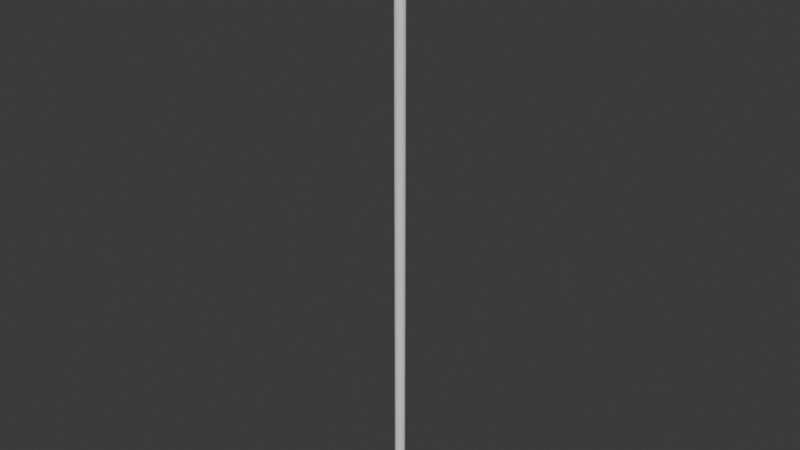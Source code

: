 # Source: vaccum.blend  (saved by Blender 4.1.23; exported with 4.5.12 LTS)
import bpy
from mathutils import Matrix  # noqa: F401  (used for matrix-valued properties, if any)

bpy.ops.wm.read_factory_settings(use_empty=True)
scene = bpy.context.scene
scene.name = 'Scene'

# ---- collections
col_collection = bpy.data.collections.new('Collection'); scene.collection.children.link(col_collection)

# ---- world
world_world = bpy.data.worlds.new('World'); scene.world = world_world
world_world.use_nodes = True; world_world.node_tree.nodes.clear()
_N = world_world.node_tree.nodes; _L = world_world.node_tree.links
n0 = _N.new('ShaderNodeOutputWorld'); n0.name = 'World Output'; n0.location = (300, 300)
n1 = _N.new('ShaderNodeBackground'); n1.name = 'Background'; n1.location = (10, 300)
n1.inputs[0].default_value = (0.05088, 0.05088, 0.05088, 1.0)
_L.new(n1.outputs[0], n0.inputs[0])
n0.is_active_output = True
world_world.color = (0.05088, 0.05088, 0.05088)
world_world.use_sun_shadow = False
world_world.sun_shadow_jitter_overblur = 0.0

# ---- meshes
me_circle = bpy.data.meshes.new('Circle')
me_circle.from_pydata([(0.0, 1.0, 0.0), (-0.1951, 0.9808, 0.0), (-0.3827, 0.9239, 0.0), (-0.5556, 0.8315, 0.0), (-0.7071, 0.7071, 0.0), (-0.8315, 0.5556, 0.0), (-0.9239, 0.3827, 0.0), (-0.9808, 0.1951, 0.0), (-1.0, 0.0, 0.0), (-0.9808, -0.1951, 0.0), (-0.9239, -0.3827, 0.0), (-0.8315, -0.5556, 0.0), (-0.7071, -0.7071, 0.0), (-0.5556, -0.8315, 0.0), (-0.3827, -0.9239, 0.0), (-0.1951, -0.9808, 0.0), (0.0, -1.0, 0.0), (0.1951, -0.9808, 0.0), (0.3827, -0.9239, 0.0), (0.5556, -0.8315, 0.0), (0.7071, -0.7071, 0.0), (0.8315, -0.5556, 0.0), (0.9239, -0.3827, 0.0), (0.9808, -0.1951, 0.0), (1.0, 0.0, 0.0), (0.9808, 0.1951, 0.0), (0.9239, 0.3827, 0.0), (0.8315, 0.5556, 0.0), (0.7071, 0.7071, 0.0), (0.5556, 0.8315, 0.0), (0.3827, 0.9239, 0.0), (0.1951, 0.9808, 0.0), (0.0, 1.0, 1.526), (-0.1951, 0.9808, 1.526), (-0.3827, 0.9239, 1.526), (-0.5556, 0.8315, 1.526), (-0.7071, 0.7071, 1.526), (-0.8315, 0.5556, 1.526), (-0.9239, 0.3827, 1.526), (-0.9808, 0.1951, 1.526), (-1.0, 0.0, 1.526), (-0.9808, -0.1951, 1.526), (-0.9239, -0.3827, 1.526), (-0.8315, -0.5556, 1.526), (-0.7071, -0.7071, 1.526), (-0.5556, -0.8315, 1.526), (-0.3827, -0.9239, 1.526), (-0.1951, -0.9808, 1.526), (0.0, -1.0, 1.526), (0.1951, -0.9808, 1.526), (0.3827, -0.9239, 1.526), (0.5556, -0.8315, 1.526), (0.7071, -0.7071, 1.526), (0.8315, -0.5556, 1.526), (0.9239, -0.3827, 1.526), (0.9808, -0.1951, 1.526), (1.0, 0.0, 1.526), (0.9808, 0.1951, 1.526), (0.9239, 0.3827, 1.526), (0.8315, 0.5556, 1.526), (0.7071, 0.7071, 1.526), (0.5556, 0.8315, 1.526), (0.3827, 0.9239, 1.526), (0.1951, 0.9808, 1.526), (2.618e-08, 3.162, -2.016), (-0.6169, 3.101, -2.016), (-1.21, 2.921, -2.016), (-1.757, 2.629, -2.016), (-2.236, 2.236, -2.016), (-2.629, 1.757, -2.016), (-2.921, 1.21, -2.016), (-3.101, 0.6169, -2.016), (-3.162, -3.222e-08, -2.016), (-3.101, -0.6169, -2.016), (-2.921, -1.21, -2.016), (-2.629, -1.757, -2.016), (-2.236, -2.236, -2.016), (-1.757, -2.629, -2.016), (-1.21, -2.921, -2.016), (-0.6169, -3.101, -2.016), (2.618e-08, -3.162, -2.016), (0.6169, -3.101, -2.016), (1.21, -2.921, -2.016), (1.757, -2.629, -2.016), (2.236, -2.236, -2.016), (2.629, -1.757, -2.016), (2.921, -1.21, -2.016), (3.101, -0.6169, -2.016), (3.162, -3.222e-08, -2.016), (3.101, 0.6169, -2.016), (2.921, 1.21, -2.016), (2.629, 1.757, -2.016), (2.236, 2.236, -2.016), (1.757, 2.629, -2.016), (1.21, 2.921, -2.016), (0.6169, 3.101, -2.016), (1.483e-08, 1.426, 1.526), (-0.2783, 1.399, 1.526), (-0.5459, 1.318, 1.526), (-0.7925, 1.186, 1.526), (-1.009, 1.009, 1.526), (-1.186, 0.7925, 1.526), (-1.318, 0.5459, 1.526), (-1.399, 0.2783, 1.526), (-1.426, -1.312e-08, 1.526), (-1.399, -0.2783, 1.526), (-1.318, -0.5459, 1.526), (-1.186, -0.7925, 1.526), (-1.009, -1.009, 1.526), (-0.7925, -1.186, 1.526), (-0.5459, -1.318, 1.526), (-0.2783, -1.399, 1.526), (1.483e-08, -1.426, 1.526), (0.2783, -1.399, 1.526), (0.5459, -1.318, 1.526), (0.7925, -1.186, 1.526), (1.009, -1.009, 1.526), (1.186, -0.7925, 1.526), (1.318, -0.5459, 1.526), (1.399, -0.2783, 1.526), (1.426, -1.312e-08, 1.526), (1.399, 0.2783, 1.526), (1.318, 0.5459, 1.526), (1.186, 0.7925, 1.526), (1.009, 1.009, 1.526), (0.7925, 1.186, 1.526), (0.5459, 1.318, 1.526), (0.2783, 1.399, 1.526), (1.483e-08, 1.426, 3.791), (-0.2783, 1.399, 3.791), (-0.5459, 1.318, 3.791), (-0.7925, 1.186, 3.791), (-1.009, 1.009, 3.791), (-1.186, 0.7925, 3.791), (-1.318, 0.5459, 3.791), (-1.399, 0.2783, 3.791), (-1.426, -1.312e-08, 3.791), (-1.399, -0.2783, 3.791), (-1.318, -0.5459, 3.791), (-1.186, -0.7925, 3.791), (-1.009, -1.009, 3.791), (-0.7925, -1.186, 3.791), (-0.5459, -1.318, 3.791), (-0.2783, -1.399, 3.791), (1.483e-08, -1.426, 3.791), (0.2783, -1.399, 3.791), (0.5459, -1.318, 3.791), (0.7925, -1.186, 3.791), (1.009, -1.009, 3.791), (1.186, -0.7925, 3.791), (1.318, -0.5459, 3.791), (1.399, -0.2783, 3.791), (1.426, -1.312e-08, 3.791), (1.399, 0.2783, 3.791), (1.318, 0.5459, 3.791), (1.186, 0.7925, 3.791), (1.009, 1.009, 3.791), (0.7925, 1.186, 3.791), (0.5459, 1.318, 3.791), (0.2783, 1.399, 3.791), (0.0, 1.0, 7.381), (-0.1951, 0.9808, 7.381), (-0.3827, 0.9239, 7.381), (-0.5556, 0.8315, 7.381), (-0.7071, 0.7071, 7.381), (-0.8315, 0.5556, 7.381), (-0.9239, 0.3827, 7.381), (-0.9808, 0.1951, 7.381), (-1.0, 0.0, 7.381), (-0.9808, -0.1951, 7.381), (-0.9239, -0.3827, 7.381), (-0.8315, -0.5556, 7.381), (-0.7071, -0.7071, 7.381), (-0.5556, -0.8315, 7.381), (-0.3827, -0.9239, 7.381), (-0.1951, -0.9808, 7.381), (0.0, -1.0, 7.381), (0.1951, -0.9808, 7.381), (0.3827, -0.9239, 7.381), (0.5556, -0.8315, 7.381), (0.7071, -0.7071, 7.381), (0.8315, -0.5556, 7.381), (0.9239, -0.3827, 7.381), (0.9808, -0.1951, 7.381), (1.0, 0.0, 7.381), (0.9808, 0.1951, 7.381), (0.9239, 0.3827, 7.381), (0.8315, 0.5556, 7.381), (0.7071, 0.7071, 7.381), (0.5556, 0.8315, 7.381), (0.3827, 0.9239, 7.381), (0.1951, 0.9808, 7.381), (0.7071, 0.7071, 3.791), (0.8315, 0.5556, 3.791), (-0.1951, -0.9808, 3.791), (-0.3827, -0.9239, 3.791), (-0.3827, 0.9239, 3.791), (-0.1951, 0.9808, 3.791), (0.5556, 0.8315, 3.791), (0.0, -1.0, 3.791), (-0.5556, 0.8315, 3.791), (0.3827, 0.9239, 3.791), (0.1951, -0.9808, 3.791), (-0.7071, 0.7071, 3.791), (0.1951, 0.9808, 3.791), (0.3827, -0.9239, 3.791), (-0.8315, 0.5556, 3.791), (0.0, 1.0, 3.791), (0.5556, -0.8315, 3.791), (-0.9239, 0.3827, 3.791), (0.7071, -0.7071, 3.791), (-0.9808, 0.1951, 3.791), (0.8315, -0.5556, 3.791), (-1.0, 0.0, 3.791), (0.9239, -0.3827, 3.791), (-0.9808, -0.1951, 3.791), (0.9808, -0.1951, 3.791), (-0.9239, -0.3827, 3.791), (1.0, 0.0, 3.791), (-0.8315, -0.5556, 3.791), (0.9808, 0.1951, 3.791), (-0.7071, -0.7071, 3.791), (0.9239, 0.3827, 3.791), (-0.5556, -0.8315, 3.791), (0.0, 1.0, 118.7), (-0.1951, 0.9808, 118.7), (-0.3827, 0.9239, 118.7), (-0.5556, 0.8315, 118.7), (-0.7071, 0.7071, 118.7), (-0.8315, 0.5556, 118.7), (-0.9239, 0.3827, 118.7), (-0.9808, 0.1951, 118.7), (-1.0, 0.0, 118.7), (-0.9808, -0.1951, 118.7), (-0.9239, -0.3827, 118.7), (-0.8315, -0.5556, 118.7), (-0.7071, -0.7071, 118.7), (-0.5556, -0.8315, 118.7), (-0.3827, -0.9239, 118.7), (-0.1951, -0.9808, 118.7), (0.0, -1.0, 118.7), (0.1951, -0.9808, 118.7), (0.3827, -0.9239, 118.7), (0.5556, -0.8315, 118.7), (0.7071, -0.7071, 118.7), (0.8315, -0.5556, 118.7), (0.9239, -0.3827, 118.7), (0.9808, -0.1951, 118.7), (1.0, 0.0, 118.7), (0.9808, 0.1951, 118.7), (0.9239, 0.3827, 118.7), (0.8315, 0.5556, 118.7), (0.7071, 0.7071, 118.7), (0.5556, 0.8315, 118.7), (0.3827, 0.9239, 118.7), (0.1951, 0.9808, 118.7), (2.618e-08, 3.162, -2.258), (-0.6169, 3.101, -2.258), (-1.21, 2.921, -2.258), (-1.757, 2.629, -2.258), (-2.236, 2.236, -2.258), (-2.629, 1.757, -2.258), (-2.921, 1.21, -2.258), (-3.101, 0.6169, -2.258), (-3.162, -3.222e-08, -2.258), (-3.101, -0.6169, -2.258), (-2.921, -1.21, -2.258), (-2.629, -1.757, -2.258), (-2.236, -2.236, -2.258), (-1.757, -2.629, -2.258), (-1.21, -2.921, -2.258), (-0.6169, -3.101, -2.258), (2.618e-08, -3.162, -2.258), (0.6169, -3.101, -2.258), (1.21, -2.921, -2.258), (1.757, -2.629, -2.258), (2.236, -2.236, -2.258), (2.629, -1.757, -2.258), (2.921, -1.21, -2.258), (3.101, -0.6169, -2.258), (3.162, -3.222e-08, -2.258), (3.101, 0.6169, -2.258), (2.921, 1.21, -2.258), (2.629, 1.757, -2.258), (2.236, 2.236, -2.258), (1.757, 2.629, -2.258), (1.21, 2.921, -2.258), (0.6169, 3.101, -2.258), (-2.437e-08, 0.8908, 1.135e-07), (-0.1738, 0.8737, 1.135e-07), (-0.3409, 0.823, 1.135e-07), (-0.4949, 0.7406, 1.135e-07), (-0.6299, 0.6299, 1.135e-07), (-0.7406, 0.4949, 1.135e-07), (-0.823, 0.3409, 1.135e-07), (-0.8737, 0.1738, 1.135e-07), (-0.8908, -3.862e-08, 1.135e-07), (-0.8737, -0.1738, 1.135e-07), (-0.823, -0.3409, 1.135e-07), (-0.7406, -0.4949, 1.135e-07), (-0.6299, -0.6299, 1.135e-07), (-0.4949, -0.7406, 1.135e-07), (-0.3409, -0.823, 1.135e-07), (-0.1738, -0.8737, 1.135e-07), (-2.437e-08, -0.8908, 1.135e-07), (0.1738, -0.8737, 1.135e-07), (0.3409, -0.823, 1.135e-07), (0.4949, -0.7406, 1.135e-07), (0.6299, -0.6299, 1.135e-07), (0.7406, -0.4949, 1.135e-07), (0.823, -0.3409, 1.135e-07), (0.8737, -0.1738, 1.135e-07), (0.8908, -3.862e-08, 1.135e-07), (0.8737, 0.1738, 1.135e-07), (0.823, 0.3409, 1.135e-07), (0.7406, 0.4949, 1.135e-07), (0.6299, 0.6299, 1.135e-07), (0.4949, 0.7406, 1.135e-07), (0.3409, 0.823, 1.135e-07), (0.1738, 0.8737, 1.135e-07), (0.0418, 0.9917, 118.7), (-0.132, 0.9746, 118.7), (-0.2991, 0.9239, 118.7), (-0.4531, 0.8416, 118.7), (-0.5881, 0.7308, 118.7), (-0.6988, 0.5958, 118.7), (-0.7812, 0.4418, 118.7), (-0.8319, 0.2747, 118.7), (-0.849, 0.1009, 118.7), (-0.8319, -0.07286, 118.7), (-0.7812, -0.24, 118.7), (-0.6988, -0.394, 118.7), (-0.5881, -0.529, 118.7), (-0.4531, -0.6397, 118.7), (-0.2991, -0.722, 118.7), (-0.132, -0.7727, 118.7), (0.0418, -0.7899, 118.7), (0.2156, -0.7727, 118.7), (0.3827, -0.722, 118.7), (0.5367, -0.6397, 118.7), (0.6717, -0.529, 118.7), (0.7824, -0.394, 118.7), (0.8648, -0.24, 118.7), (0.9155, -0.07286, 118.7), (0.9326, 0.1009, 118.7), (0.9155, 0.2747, 118.7), (0.8648, 0.4418, 118.7), (0.7824, 0.5958, 118.7), (0.6717, 0.7308, 118.7), (0.5367, 0.8416, 118.7), (0.3827, 0.9239, 118.7), (0.2156, 0.9746, 118.7), (8.35e-09, 1.012, 3.791), (-0.1974, 0.9923, 3.791), (-0.3872, 0.9347, 3.791), (-0.5621, 0.8412, 3.791), (-0.7154, 0.7154, 3.791), (-0.8412, 0.5621, 3.791), (-0.9347, 0.3872, 3.791), (-0.9923, 0.1974, 3.791), (-1.012, -1.147e-08, 3.791), (-0.9923, -0.1974, 3.791), (-0.9347, -0.3872, 3.791), (-0.8412, -0.5621, 3.791), (-0.7154, -0.7154, 3.791), (-0.5621, -0.8412, 3.791), (-0.3872, -0.9347, 3.791), (-0.1974, -0.9923, 3.791), (8.35e-09, -1.012, 3.791), (0.1974, -0.9923, 3.791), (0.3872, -0.9347, 3.791), (0.5621, -0.8412, 3.791), (0.7154, -0.7154, 3.791), (0.8412, -0.5621, 3.791), (0.9347, -0.3872, 3.791), (0.9923, -0.1974, 3.791), (1.012, -1.147e-08, 3.791), (0.9923, 0.1974, 3.791), (0.9347, 0.3872, 3.791), (0.8412, 0.5621, 3.791), (0.7154, 0.7154, 3.791), (0.5621, 0.8412, 3.791), (0.3872, 0.9347, 3.791), (0.1974, 0.9923, 3.791)], [], [(23, 55, 54, 22), (10, 42, 41, 9), (24, 56, 55, 23), (11, 43, 42, 10), (25, 57, 56, 24), (12, 44, 43, 11), (26, 58, 57, 25), (13, 45, 44, 12), (27, 59, 58, 26), (14, 46, 45, 13), (1, 33, 32, 0), (28, 60, 59, 27), (15, 47, 46, 14), (2, 34, 33, 1), (29, 61, 60, 28), (16, 48, 47, 15), (3, 35, 34, 2), (30, 62, 61, 29), (17, 49, 48, 16), (4, 36, 35, 3), (31, 63, 62, 30), (18, 50, 49, 17), (5, 37, 36, 4), (0, 32, 63, 31), (19, 51, 50, 18), (6, 38, 37, 5), (20, 52, 51, 19), (7, 39, 38, 6), (21, 53, 52, 20), (8, 40, 39, 7), (22, 54, 53, 21), (9, 41, 40, 8), (22, 86, 87, 23), (9, 73, 74, 10), (23, 87, 88, 24), (10, 74, 75, 11), (24, 88, 89, 25), (11, 75, 76, 12), (25, 89, 90, 26), (12, 76, 77, 13), (26, 90, 91, 27), (13, 77, 78, 14), (0, 64, 65, 1), (27, 91, 92, 28), (14, 78, 79, 15), (1, 65, 66, 2), (28, 92, 93, 29), (15, 79, 80, 16), (2, 66, 67, 3), (29, 93, 94, 30), (16, 80, 81, 17), (3, 67, 68, 4), (30, 94, 95, 31), (17, 81, 82, 18), (4, 68, 69, 5), (31, 95, 64, 0), (18, 82, 83, 19), (5, 69, 70, 6), (19, 83, 84, 20), (6, 70, 71, 7), (20, 84, 85, 21), (7, 71, 72, 8), (21, 85, 86, 22), (8, 72, 73, 9), (36, 100, 99, 35), (63, 127, 126, 62), (50, 114, 113, 49), (37, 101, 100, 36), (32, 96, 127, 63), (51, 115, 114, 50), (38, 102, 101, 37), (52, 116, 115, 51), (39, 103, 102, 38), (53, 117, 116, 52), (40, 104, 103, 39), (54, 118, 117, 53), (41, 105, 104, 40), (55, 119, 118, 54), (42, 106, 105, 41), (56, 120, 119, 55), (43, 107, 106, 42), (57, 121, 120, 56), (44, 108, 107, 43), (58, 122, 121, 57), (45, 109, 108, 44), (59, 123, 122, 58), (46, 110, 109, 45), (33, 97, 96, 32), (60, 124, 123, 59), (47, 111, 110, 46), (34, 98, 97, 33), (61, 125, 124, 60), (48, 112, 111, 47), (35, 99, 98, 34), (62, 126, 125, 61), (49, 113, 112, 48), (106, 138, 137, 105), (120, 152, 151, 119), (107, 139, 138, 106), (121, 153, 152, 120), (108, 140, 139, 107), (122, 154, 153, 121), (109, 141, 140, 108), (123, 155, 154, 122), (110, 142, 141, 109), (97, 129, 128, 96), (124, 156, 155, 123), (111, 143, 142, 110), (98, 130, 129, 97), (125, 157, 156, 124), (112, 144, 143, 111), (99, 131, 130, 98), (126, 158, 157, 125), (113, 145, 144, 112), (100, 132, 131, 99), (127, 159, 158, 126), (114, 146, 145, 113), (101, 133, 132, 100), (96, 128, 159, 127), (115, 147, 146, 114), (102, 134, 133, 101), (116, 148, 147, 115), (103, 135, 134, 102), (117, 149, 148, 116), (104, 136, 135, 103), (118, 150, 149, 117), (105, 137, 136, 104), (119, 151, 150, 118), (193, 192, 188, 187), (195, 194, 175, 174), (197, 196, 162, 161), (192, 198, 189, 188), (194, 199, 176, 175), (196, 200, 163, 162), (198, 201, 190, 189), (199, 202, 177, 176), (200, 203, 164, 163), (201, 204, 191, 190), (202, 205, 178, 177), (203, 206, 165, 164), (204, 207, 160, 191), (205, 208, 179, 178), (206, 209, 166, 165), (208, 210, 180, 179), (209, 211, 167, 166), (210, 212, 181, 180), (211, 213, 168, 167), (212, 214, 182, 181), (213, 215, 169, 168), (214, 216, 183, 182), (215, 217, 170, 169), (216, 218, 184, 183), (217, 219, 171, 170), (218, 220, 185, 184), (219, 221, 172, 171), (220, 222, 186, 185), (221, 223, 173, 172), (222, 193, 187, 186), (223, 195, 174, 173), (207, 197, 161, 160), (32, 207, 197, 33), (45, 223, 195, 46), (58, 222, 193, 59), (44, 221, 223, 45), (57, 220, 222, 58), (43, 219, 221, 44), (56, 218, 220, 57), (42, 217, 219, 43), (55, 216, 218, 56), (41, 215, 217, 42), (54, 214, 216, 55), (40, 213, 215, 41), (53, 212, 214, 54), (39, 211, 213, 40), (52, 210, 212, 53), (38, 209, 211, 39), (51, 208, 210, 52), (37, 206, 209, 38), (50, 205, 208, 51), (63, 204, 207, 32), (36, 203, 206, 37), (49, 202, 205, 50), (62, 201, 204, 63), (35, 200, 203, 36), (48, 199, 202, 49), (61, 198, 201, 62), (34, 196, 200, 35), (47, 194, 199, 48), (60, 192, 198, 61), (33, 197, 196, 34), (46, 195, 194, 47), (59, 193, 192, 60), (182, 183, 247, 246), (169, 170, 234, 233), (183, 184, 248, 247), (170, 171, 235, 234), (184, 185, 249, 248), (171, 172, 236, 235), (185, 186, 250, 249), (172, 173, 237, 236), (186, 187, 251, 250), (173, 174, 238, 237), (160, 161, 225, 224), (187, 188, 252, 251), (174, 175, 239, 238), (161, 162, 226, 225), (188, 189, 253, 252), (175, 176, 240, 239), (162, 163, 227, 226), (189, 190, 254, 253), (176, 177, 241, 240), (163, 164, 228, 227), (190, 191, 255, 254), (177, 178, 242, 241), (164, 165, 229, 228), (191, 160, 224, 255), (178, 179, 243, 242), (165, 166, 230, 229), (179, 180, 244, 243), (166, 167, 231, 230), (180, 181, 245, 244), (167, 168, 232, 231), (181, 182, 246, 245), (168, 169, 233, 232), (91, 90, 282, 283), (78, 77, 269, 270), (65, 64, 256, 257), (92, 91, 283, 284), (79, 78, 270, 271), (66, 65, 257, 258), (93, 92, 284, 285), (80, 79, 271, 272), (67, 66, 258, 259), (94, 93, 285, 286), (81, 80, 272, 273), (68, 67, 259, 260), (95, 94, 286, 287), (82, 81, 273, 274), (69, 68, 260, 261), (64, 95, 287, 256), (83, 82, 274, 275), (70, 69, 261, 262), (84, 83, 275, 276), (71, 70, 262, 263), (85, 84, 276, 277), (72, 71, 263, 264), (86, 85, 277, 278), (73, 72, 264, 265), (87, 86, 278, 279), (74, 73, 265, 266), (88, 87, 279, 280), (75, 74, 266, 267), (89, 88, 280, 281), (76, 75, 267, 268), (90, 89, 281, 282), (77, 76, 268, 269), (261, 260, 292, 293), (256, 287, 319, 288), (275, 274, 306, 307), (262, 261, 293, 294), (276, 275, 307, 308), (263, 262, 294, 295), (277, 276, 308, 309), (264, 263, 295, 296), (278, 277, 309, 310), (265, 264, 296, 297), (279, 278, 310, 311), (266, 265, 297, 298), (280, 279, 311, 312), (267, 266, 298, 299), (281, 280, 312, 313), (268, 267, 299, 300), (282, 281, 313, 314), (269, 268, 300, 301), (283, 282, 314, 315), (270, 269, 301, 302), (257, 256, 288, 289), (284, 283, 315, 316), (271, 270, 302, 303), (258, 257, 289, 290), (285, 284, 316, 317), (272, 271, 303, 304), (259, 258, 290, 291), (286, 285, 317, 318), (273, 272, 304, 305), (260, 259, 291, 292), (287, 286, 318, 319), (274, 273, 305, 306), (296, 295, 327, 328), (310, 309, 341, 342), (297, 296, 328, 329), (311, 310, 342, 343), (298, 297, 329, 330), (312, 311, 343, 344), (299, 298, 330, 331), (313, 312, 344, 345), (300, 299, 331, 332), (314, 313, 345, 346), (301, 300, 332, 333), (315, 314, 346, 347), (302, 301, 333, 334), (289, 288, 320, 321), (316, 315, 347, 348), (303, 302, 334, 335), (290, 289, 321, 322), (317, 316, 348, 349), (304, 303, 335, 336), (291, 290, 322, 323), (318, 317, 349, 350), (305, 304, 336, 337), (292, 291, 323, 324), (319, 318, 350, 351), (306, 305, 337, 338), (293, 292, 324, 325), (288, 319, 351, 320), (307, 306, 338, 339), (294, 293, 325, 326), (308, 307, 339, 340), (295, 294, 326, 327), (309, 308, 340, 341), (147, 148, 372, 371), (134, 135, 359, 358), (148, 149, 373, 372), (135, 136, 360, 359), (149, 150, 374, 373), (136, 137, 361, 360), (150, 151, 375, 374), (137, 138, 362, 361), (151, 152, 376, 375), (138, 139, 363, 362), (152, 153, 377, 376), (139, 140, 364, 363), (153, 154, 378, 377), (140, 141, 365, 364), (154, 155, 379, 378), (141, 142, 366, 365), (128, 129, 353, 352), (155, 156, 380, 379), (142, 143, 367, 366), (129, 130, 354, 353), (156, 157, 381, 380), (143, 144, 368, 367), (130, 131, 355, 354), (157, 158, 382, 381), (144, 145, 369, 368), (131, 132, 356, 355), (158, 159, 383, 382), (145, 146, 370, 369), (132, 133, 357, 356), (159, 128, 352, 383), (146, 147, 371, 370), (133, 134, 358, 357)])
_uv = me_circle.uv_layers.new(name='UVMap')
_uv.uv.foreach_set('vector', [0.7185, 0.3139, 0.6284, 0.3139, 0.6284, 0.3122, 0.7185, 0.3122, 0.6284, 0.3453, 0.6284, 0.3324, 0.6381, 0.3324, 0.6381, 0.3453, 0.7185, 0.3155, 0.6284, 0.3155, 0.6284, 0.3139, 0.7185, 0.3139, 0.7033, 0.3324, 0.7033, 0.3196, 0.7115, 0.3196, 0.7115, 0.3324, 0.7185, 0.317, 0.6284, 0.317, 0.6284, 0.3155, 0.7185, 0.3155, 0.6937, 0.3324, 0.6937, 0.3196, 0.7033, 0.3196, 0.7033, 0.3324, 0.7185, 0.3184, 0.6284, 0.3184, 0.6284, 0.317, 0.7185, 0.317, 0.683, 0.3324, 0.683, 0.3196, 0.6937, 0.3196, 0.6937, 0.3324, 0.7185, 0.3196, 0.6284, 0.3196, 0.6284, 0.3184, 0.7185, 0.3184, 0.6717, 0.3324, 0.6717, 0.3196, 0.683, 0.3196, 0.683, 0.3324, 0.6381, 0.3582, 0.6381, 0.3453, 0.6488, 0.3453, 0.6488, 0.3582, 0.6937, 0.3582, 0.6937, 0.3453, 0.7033, 0.3453, 0.7033, 0.3582, 0.6601, 0.3324, 0.6601, 0.3196, 0.6717, 0.3196, 0.6717, 0.3324, 0.6284, 0.3582, 0.6284, 0.3453, 0.6381, 0.3453, 0.6381, 0.3582, 0.683, 0.3582, 0.683, 0.3453, 0.6937, 0.3453, 0.6937, 0.3582, 0.6488, 0.3324, 0.6488, 0.3196, 0.6601, 0.3196, 0.6601, 0.3324, 0.7033, 0.3453, 0.7033, 0.3324, 0.7115, 0.3324, 0.7115, 0.3453, 0.6717, 0.3582, 0.6717, 0.3453, 0.683, 0.3453, 0.683, 0.3582, 0.6381, 0.3324, 0.6381, 0.3196, 0.6488, 0.3196, 0.6488, 0.3324, 0.6937, 0.3453, 0.6937, 0.3324, 0.7033, 0.3324, 0.7033, 0.3453, 0.6601, 0.3582, 0.6601, 0.3453, 0.6717, 0.3453, 0.6717, 0.3582, 0.6284, 0.3324, 0.6284, 0.3196, 0.6381, 0.3196, 0.6381, 0.3324, 0.683, 0.3453, 0.683, 0.3324, 0.6937, 0.3324, 0.6937, 0.3453, 0.6488, 0.3582, 0.6488, 0.3453, 0.6601, 0.3453, 0.6601, 0.3582, 0.7185, 0.3077, 0.6284, 0.3077, 0.6284, 0.3066, 0.7185, 0.3066, 0.6717, 0.3453, 0.6717, 0.3324, 0.683, 0.3324, 0.683, 0.3453, 0.7185, 0.3091, 0.6284, 0.3091, 0.6284, 0.3077, 0.7185, 0.3077, 0.6601, 0.3453, 0.6601, 0.3324, 0.6717, 0.3324, 0.6717, 0.3453, 0.7185, 0.3106, 0.6284, 0.3106, 0.6284, 0.3091, 0.7185, 0.3091, 0.6488, 0.3453, 0.6488, 0.3324, 0.6601, 0.3324, 0.6601, 0.3453, 0.7185, 0.3122, 0.6284, 0.3122, 0.6284, 0.3106, 0.7185, 0.3106, 0.6381, 0.3453, 0.6381, 0.3324, 0.6488, 0.3324, 0.6488, 0.3453, 0.8599, 0.03186, 0.9585, 0.04341, 0.9326, 0.04711, 0.8517, 0.03303, 0.7971, 0.01845, 0.76, 0.001019, 0.7959, 4.622e-09, 0.8084, 0.01813, 0.8517, 0.03303, 0.9326, 0.04711, 0.9022, 0.05001, 0.842, 0.03394, 0.8084, 0.01813, 0.7959, 4.622e-09, 0.8325, 4.489e-09, 0.82, 0.01813, 0.842, 0.03394, 0.9022, 0.05001, 0.8684, 0.05201, 0.8314, 0.03458, 0.82, 0.01813, 0.8325, 4.489e-09, 0.8684, 0.001019, 0.8314, 0.01845, 0.8314, 0.03458, 0.8684, 0.05201, 0.8325, 0.05303, 0.82, 0.0349, 0.8314, 0.01845, 0.8684, 0.001019, 0.9022, 0.003017, 0.842, 0.01908, 0.82, 0.0349, 0.8325, 0.05303, 0.7959, 0.05303, 0.8084, 0.0349, 0.842, 0.01908, 0.9022, 0.003017, 0.9326, 0.005919, 0.8517, 0.02, 0.7621, 0.03048, 0.6496, 0.03907, 0.6356, 0.03425, 0.7577, 0.02896, 0.8084, 0.0349, 0.7959, 0.05303, 0.76, 0.05201, 0.7971, 0.03458, 0.8517, 0.02, 0.9326, 0.005919, 0.9585, 0.009612, 0.8599, 0.02117, 0.7577, 0.02896, 0.6356, 0.03425, 0.6284, 0.02912, 0.7555, 0.02734, 0.7971, 0.03458, 0.76, 0.05201, 0.7262, 0.05001, 0.7864, 0.03394, 0.8599, 0.02117, 0.9585, 0.009612, 0.9789, 0.01395, 0.8663, 0.02254, 0.7555, 0.02734, 0.6284, 0.02912, 0.6284, 0.0239, 0.7555, 0.02569, 0.7864, 0.03394, 0.7262, 0.05001, 0.6958, 0.04711, 0.7768, 0.03303, 0.8663, 0.02254, 0.9789, 0.01395, 0.9929, 0.01878, 0.8707, 0.02407, 0.7555, 0.02569, 0.6284, 0.0239, 0.6356, 0.01878, 0.7577, 0.02407, 0.7768, 0.03303, 0.6958, 0.04711, 0.6699, 0.04341, 0.7686, 0.03186, 0.8707, 0.02407, 0.9929, 0.01878, 1.0, 0.0239, 0.873, 0.02569, 0.7577, 0.02407, 0.6356, 0.01878, 0.6496, 0.01395, 0.7621, 0.02254, 0.7686, 0.03186, 0.6699, 0.04341, 0.6496, 0.03907, 0.7621, 0.03048, 0.873, 0.02569, 1.0, 0.0239, 1.0, 0.02912, 0.873, 0.02734, 0.7621, 0.02254, 0.6496, 0.01395, 0.6699, 0.009612, 0.7686, 0.02117, 0.873, 0.02734, 1.0, 0.02912, 0.9929, 0.03425, 0.8707, 0.02896, 0.7686, 0.02117, 0.6699, 0.009612, 0.6958, 0.005919, 0.7768, 0.02, 0.8707, 0.02896, 0.9929, 0.03425, 0.9789, 0.03907, 0.8663, 0.03048, 0.7768, 0.02, 0.6958, 0.005919, 0.7262, 0.003017, 0.7864, 0.01908, 0.8663, 0.03048, 0.9789, 0.03907, 0.9585, 0.04341, 0.8599, 0.03186, 0.7864, 0.01908, 0.7262, 0.003017, 0.76, 0.001019, 0.7971, 0.01845, 0.7579, 0.1127, 0.7773, 0.1104, 0.7865, 0.1123, 0.7643, 0.114, 0.7687, 0.1205, 0.7928, 0.1215, 0.7865, 0.1237, 0.7643, 0.122, 0.6557, 0.1205, 0.6317, 0.1215, 0.6284, 0.1192, 0.6535, 0.1188, 0.7497, 0.1115, 0.7657, 0.1087, 0.7773, 0.1104, 0.7579, 0.1127, 0.771, 0.1188, 0.7961, 0.1192, 0.7928, 0.1215, 0.7687, 0.1205, 0.6602, 0.122, 0.638, 0.1237, 0.6317, 0.1215, 0.6557, 0.1205, 0.7401, 0.1106, 0.7519, 0.1074, 0.7657, 0.1087, 0.7497, 0.1115, 0.6666, 0.1234, 0.6471, 0.1256, 0.638, 0.1237, 0.6602, 0.122, 0.7294, 0.1099, 0.7367, 0.1065, 0.7519, 0.1074, 0.7401, 0.1106, 0.6748, 0.1245, 0.6588, 0.1273, 0.6471, 0.1256, 0.6666, 0.1234, 0.718, 0.1096, 0.7205, 0.1061, 0.7367, 0.1065, 0.7294, 0.1099, 0.6844, 0.1254, 0.6725, 0.1286, 0.6588, 0.1273, 0.6748, 0.1245, 0.7065, 0.1096, 0.704, 0.1061, 0.7205, 0.1061, 0.718, 0.1096, 0.6951, 0.1261, 0.6878, 0.1295, 0.6725, 0.1286, 0.6844, 0.1254, 0.6951, 0.1099, 0.6878, 0.1065, 0.704, 0.1061, 0.7065, 0.1096, 0.7065, 0.1264, 0.704, 0.13, 0.6878, 0.1295, 0.6951, 0.1261, 0.6844, 0.1106, 0.6725, 0.1074, 0.6878, 0.1065, 0.6951, 0.1099, 0.718, 0.1264, 0.7205, 0.13, 0.704, 0.13, 0.7065, 0.1264, 0.6748, 0.1115, 0.6588, 0.1087, 0.6725, 0.1074, 0.6844, 0.1106, 0.7294, 0.1261, 0.7367, 0.1295, 0.7205, 0.13, 0.718, 0.1264, 0.6666, 0.1127, 0.6471, 0.1104, 0.6588, 0.1087, 0.6748, 0.1115, 0.7401, 0.1254, 0.7519, 0.1286, 0.7367, 0.1295, 0.7294, 0.1261, 0.6602, 0.114, 0.638, 0.1123, 0.6471, 0.1104, 0.6666, 0.1127, 0.771, 0.1172, 0.7961, 0.1168, 0.7961, 0.1192, 0.771, 0.1188, 0.7497, 0.1245, 0.7657, 0.1273, 0.7519, 0.1286, 0.7401, 0.1254, 0.6557, 0.1156, 0.6317, 0.1145, 0.638, 0.1123, 0.6602, 0.114, 0.7687, 0.1156, 0.7928, 0.1145, 0.7961, 0.1168, 0.771, 0.1172, 0.7579, 0.1234, 0.7773, 0.1256, 0.7657, 0.1273, 0.7497, 0.1245, 0.6535, 0.1172, 0.6284, 0.1168, 0.6317, 0.1145, 0.6557, 0.1156, 0.7643, 0.114, 0.7865, 0.1123, 0.7928, 0.1145, 0.7687, 0.1156, 0.7643, 0.122, 0.7865, 0.1237, 0.7773, 0.1256, 0.7579, 0.1234, 0.6535, 0.1188, 0.6284, 0.1192, 0.6284, 0.1168, 0.6535, 0.1172, 0.6401, 0.2111, 0.6401, 0.1921, 0.6538, 0.1921, 0.6538, 0.2111, 0.6691, 0.2302, 0.6691, 0.2111, 0.6853, 0.2111, 0.6853, 0.2302, 0.6284, 0.2111, 0.6284, 0.1921, 0.6401, 0.1921, 0.6401, 0.2111, 0.6538, 0.2302, 0.6538, 0.2111, 0.6691, 0.2111, 0.6691, 0.2302, 0.7332, 0.173, 0.7332, 0.1539, 0.747, 0.1539, 0.747, 0.173, 0.6401, 0.2302, 0.6401, 0.2111, 0.6538, 0.2111, 0.6538, 0.2302, 0.718, 0.173, 0.718, 0.1539, 0.7332, 0.1539, 0.7332, 0.173, 0.6284, 0.2302, 0.6284, 0.2111, 0.6401, 0.2111, 0.6401, 0.2302, 0.7018, 0.173, 0.7018, 0.1539, 0.718, 0.1539, 0.718, 0.173, 0.6538, 0.1921, 0.6538, 0.173, 0.6691, 0.173, 0.6691, 0.1921, 0.7332, 0.1921, 0.7332, 0.173, 0.747, 0.173, 0.747, 0.1921, 0.6853, 0.173, 0.6853, 0.1539, 0.7018, 0.1539, 0.7018, 0.173, 0.6401, 0.1921, 0.6401, 0.173, 0.6538, 0.173, 0.6538, 0.1921, 0.718, 0.1921, 0.718, 0.173, 0.7332, 0.173, 0.7332, 0.1921, 0.6691, 0.173, 0.6691, 0.1539, 0.6853, 0.1539, 0.6853, 0.173, 0.6284, 0.1921, 0.6284, 0.173, 0.6401, 0.173, 0.6401, 0.1921, 0.7018, 0.1921, 0.7018, 0.173, 0.718, 0.173, 0.718, 0.1921, 0.6538, 0.173, 0.6538, 0.1539, 0.6691, 0.1539, 0.6691, 0.173, 0.7332, 0.2111, 0.7332, 0.1921, 0.747, 0.1921, 0.747, 0.2111, 0.6853, 0.1921, 0.6853, 0.173, 0.7018, 0.173, 0.7018, 0.1921, 0.6401, 0.173, 0.6401, 0.1539, 0.6538, 0.1539, 0.6538, 0.173, 0.718, 0.2111, 0.718, 0.1921, 0.7332, 0.1921, 0.7332, 0.2111, 0.6691, 0.1921, 0.6691, 0.173, 0.6853, 0.173, 0.6853, 0.1921, 0.6284, 0.173, 0.6284, 0.1539, 0.6401, 0.1539, 0.6401, 0.173, 0.7018, 0.2111, 0.7018, 0.1921, 0.718, 0.1921, 0.718, 0.2111, 0.7332, 0.2302, 0.7332, 0.2111, 0.747, 0.2111, 0.747, 0.2302, 0.6853, 0.2111, 0.6853, 0.1921, 0.7018, 0.1921, 0.7018, 0.2111, 0.718, 0.2302, 0.718, 0.2111, 0.7332, 0.2111, 0.7332, 0.2302, 0.6691, 0.2111, 0.6691, 0.1921, 0.6853, 0.1921, 0.6853, 0.2111, 0.7018, 0.2302, 0.7018, 0.2111, 0.718, 0.2111, 0.718, 0.2302, 0.6538, 0.2111, 0.6538, 0.1921, 0.6691, 0.1921, 0.6691, 0.2111, 0.6853, 0.2302, 0.6853, 0.2111, 0.7018, 0.2111, 0.7018, 0.2302, 0.3306, 0.9681, 0.321, 0.9681, 0.321, 0.9378, 0.3306, 0.9378, 0.1327, 0.9681, 0.1212, 0.9681, 0.1212, 0.9378, 0.1327, 0.9378, 0.2653, 0.9681, 0.2557, 0.9681, 0.2557, 0.9378, 0.2653, 0.9378, 0.321, 0.9681, 0.3103, 0.9681, 0.3103, 0.9378, 0.321, 0.9378, 0.1212, 0.9681, 0.1098, 0.9681, 0.1098, 0.9378, 0.1212, 0.9378, 0.2557, 0.9681, 0.2475, 0.9681, 0.2475, 0.9378, 0.2557, 0.9378, 0.3103, 0.9681, 0.2989, 0.9681, 0.2989, 0.9378, 0.3103, 0.9378, 0.1098, 0.9681, 0.09911, 0.9681, 0.09911, 0.9378, 0.1098, 0.9378, 0.2475, 0.9681, 0.2379, 0.9681, 0.2379, 0.9378, 0.2475, 0.9378, 0.2989, 0.9681, 0.2873, 0.9681, 0.2873, 0.9378, 0.2989, 0.9378, 0.09911, 0.9681, 0.08949, 0.9681, 0.08949, 0.9378, 0.09911, 0.9378, 0.2379, 0.9681, 0.2272, 0.9681, 0.2272, 0.9378, 0.2379, 0.9378, 0.2873, 0.9681, 0.276, 0.9681, 0.276, 0.9378, 0.2873, 0.9378, 0.08949, 0.9681, 0.08131, 0.9681, 0.08131, 0.9378, 0.08949, 0.9378, 0.2272, 0.9681, 0.2158, 0.9681, 0.2158, 0.9378, 0.2272, 0.9378, 0.4137, 0.9681, 0.4041, 0.9681, 0.4041, 0.9378, 0.4137, 0.9378, 0.2158, 0.9681, 0.2043, 0.9681, 0.2043, 0.9378, 0.2158, 0.9378, 0.4041, 0.9681, 0.3934, 0.9681, 0.3934, 0.9378, 0.4041, 0.9378, 0.2043, 0.9681, 0.1929, 0.9681, 0.1929, 0.9378, 0.2043, 0.9378, 0.3934, 0.9681, 0.382, 0.9681, 0.382, 0.9378, 0.3934, 0.9378, 0.1929, 0.9681, 0.1822, 0.9681, 0.1822, 0.9378, 0.1929, 0.9378, 0.382, 0.9681, 0.3704, 0.9681, 0.3704, 0.9378, 0.382, 0.9378, 0.1822, 0.9681, 0.1726, 0.9681, 0.1726, 0.9378, 0.1822, 0.9378, 0.3704, 0.9681, 0.3591, 0.9681, 0.3591, 0.9378, 0.3704, 0.9378, 0.1726, 0.9681, 0.1644, 0.9681, 0.1644, 0.9378, 0.1726, 0.9378, 0.3591, 0.9681, 0.3484, 0.9681, 0.3484, 0.9378, 0.3591, 0.9378, 0.1644, 0.9681, 0.1548, 0.9681, 0.1548, 0.9378, 0.1644, 0.9378, 0.3484, 0.9681, 0.3388, 0.9681, 0.3388, 0.9378, 0.3484, 0.9378, 0.1548, 0.9681, 0.1441, 0.9681, 0.1441, 0.9378, 0.1548, 0.9378, 0.3388, 0.9681, 0.3306, 0.9681, 0.3306, 0.9378, 0.3388, 0.9378, 0.1441, 0.9681, 0.1327, 0.9681, 0.1327, 0.9378, 0.1441, 0.9378, 0.276, 0.9681, 0.2653, 0.9681, 0.2653, 0.9378, 0.276, 0.9378, 0.6912, 0.2684, 0.6912, 0.2493, 0.7019, 0.2493, 0.7019, 0.2684, 0.6488, 0.3066, 0.6488, 0.2875, 0.6601, 0.2875, 0.6601, 0.3066, 0.6284, 0.2684, 0.6284, 0.2493, 0.6366, 0.2493, 0.6366, 0.2684, 0.6381, 0.3066, 0.6381, 0.2875, 0.6488, 0.2875, 0.6488, 0.3066, 0.7019, 0.2875, 0.7019, 0.2684, 0.7115, 0.2684, 0.7115, 0.2875, 0.6284, 0.3066, 0.6284, 0.2875, 0.6381, 0.2875, 0.6381, 0.3066, 0.6912, 0.2875, 0.6912, 0.2684, 0.7019, 0.2684, 0.7019, 0.2875, 0.7115, 0.2493, 0.7115, 0.2302, 0.7197, 0.2302, 0.7197, 0.2493, 0.6799, 0.2875, 0.6799, 0.2684, 0.6912, 0.2684, 0.6912, 0.2875, 0.7019, 0.2493, 0.7019, 0.2302, 0.7115, 0.2302, 0.7115, 0.2493, 0.6683, 0.2875, 0.6683, 0.2684, 0.6799, 0.2684, 0.6799, 0.2875, 0.6912, 0.2493, 0.6912, 0.2302, 0.7019, 0.2302, 0.7019, 0.2493, 0.6569, 0.2875, 0.6569, 0.2684, 0.6683, 0.2684, 0.6683, 0.2875, 0.6799, 0.2493, 0.6799, 0.2302, 0.6912, 0.2302, 0.6912, 0.2493, 0.6462, 0.2875, 0.6462, 0.2684, 0.6569, 0.2684, 0.6569, 0.2875, 0.6683, 0.2493, 0.6683, 0.2302, 0.6799, 0.2302, 0.6799, 0.2493, 0.6366, 0.2875, 0.6366, 0.2684, 0.6462, 0.2684, 0.6462, 0.2875, 0.6569, 0.2493, 0.6569, 0.2302, 0.6683, 0.2302, 0.6683, 0.2493, 0.6284, 0.2875, 0.6284, 0.2684, 0.6366, 0.2684, 0.6366, 0.2875, 0.6799, 0.2684, 0.6799, 0.2493, 0.6912, 0.2493, 0.6912, 0.2684, 0.6462, 0.2493, 0.6462, 0.2302, 0.6569, 0.2302, 0.6569, 0.2493, 0.6937, 0.3066, 0.6937, 0.2875, 0.7033, 0.2875, 0.7033, 0.3066, 0.6683, 0.2684, 0.6683, 0.2493, 0.6799, 0.2493, 0.6799, 0.2684, 0.6366, 0.2493, 0.6366, 0.2302, 0.6462, 0.2302, 0.6462, 0.2493, 0.683, 0.3066, 0.683, 0.2875, 0.6937, 0.2875, 0.6937, 0.3066, 0.6569, 0.2684, 0.6569, 0.2493, 0.6683, 0.2493, 0.6683, 0.2684, 0.6284, 0.2493, 0.6284, 0.2302, 0.6366, 0.2302, 0.6366, 0.2493, 0.6717, 0.3066, 0.6717, 0.2875, 0.683, 0.2875, 0.683, 0.3066, 0.6462, 0.2684, 0.6462, 0.2493, 0.6569, 0.2493, 0.6569, 0.2684, 0.7019, 0.2684, 0.7019, 0.2493, 0.7115, 0.2493, 0.7115, 0.2684, 0.6601, 0.3066, 0.6601, 0.2875, 0.6717, 0.2875, 0.6717, 0.3066, 0.6366, 0.2684, 0.6366, 0.2493, 0.6462, 0.2493, 0.6462, 0.2684, 0.382, 0.9378, 0.3704, 0.9378, 0.3704, 0.0, 0.382, 0.0, 0.1822, 0.9378, 0.1726, 0.9378, 0.1726, 2.153e-09, 0.1822, 2.273e-09, 0.3704, 0.9378, 0.3591, 0.9378, 0.3591, 0.0, 0.3704, 0.0, 0.1726, 0.9378, 0.1644, 0.9378, 0.1644, 2.051e-09, 0.1726, 2.153e-09, 0.3591, 0.9378, 0.3484, 0.9378, 0.3484, 6.428e-08, 0.3591, 0.0, 0.1644, 0.9378, 0.1548, 0.9378, 0.1548, 2.591e-07, 0.1644, 1.306e-07, 0.3484, 0.9378, 0.3388, 0.9378, 0.3388, 6.428e-08, 0.3484, 6.428e-08, 0.1548, 0.9378, 0.1441, 0.9378, 0.1441, 3.232e-07, 0.1548, 2.591e-07, 0.3388, 0.9378, 0.3306, 0.9378, 0.3306, 6.428e-08, 0.3388, 6.428e-08, 0.1441, 0.9378, 0.1327, 0.9378, 0.1327, 3.873e-07, 0.1441, 3.232e-07, 0.276, 0.9378, 0.2653, 0.9378, 0.2653, 1.286e-07, 0.276, 6.428e-08, 0.3306, 0.9378, 0.321, 0.9378, 0.321, 1.286e-07, 0.3306, 2.571e-07, 0.1327, 0.9378, 0.1212, 0.9378, 0.1212, 3.872e-07, 0.1327, 3.873e-07, 0.2653, 0.9378, 0.2557, 0.9378, 0.2557, 2.571e-07, 0.2653, 1.286e-07, 0.321, 0.9378, 0.3103, 0.9378, 0.3103, 6.428e-08, 0.321, 1.286e-07, 0.1212, 0.9378, 0.1098, 0.9378, 0.1098, 3.228e-07, 0.1212, 3.872e-07, 0.2557, 0.9378, 0.2475, 0.9378, 0.2475, 3.857e-07, 0.2557, 2.571e-07, 0.3103, 0.9378, 0.2989, 0.9378, 0.2989, 0.0, 0.3103, 6.428e-08, 0.1098, 0.9378, 0.09911, 0.9378, 0.09911, 2.584e-07, 0.1098, 3.228e-07, 0.2475, 0.9378, 0.2379, 0.9378, 0.2379, 2.968e-09, 0.2475, 3.088e-09, 0.2989, 0.9378, 0.2873, 0.9378, 0.2873, 0.0, 0.2989, 0.0, 0.09911, 0.9378, 0.08949, 0.9378, 0.08949, 1.297e-07, 0.09911, 2.584e-07, 0.2379, 0.9378, 0.2272, 0.9378, 0.2272, 6.711e-08, 0.2379, 2.968e-09, 0.2873, 0.9378, 0.276, 0.9378, 0.276, 6.428e-08, 0.2873, 0.0, 0.08949, 0.9378, 0.08131, 0.9378, 0.08131, 1.014e-09, 0.08949, 1.297e-07, 0.2272, 0.9378, 0.2158, 0.9378, 0.2158, 6.697e-08, 0.2272, 6.711e-08, 0.4137, 0.9378, 0.4041, 0.9378, 0.4041, 6.428e-08, 0.4137, 6.428e-08, 0.2158, 0.9378, 0.2043, 0.9378, 0.2043, 6.683e-08, 0.2158, 6.697e-08, 0.4041, 0.9378, 0.3934, 0.9378, 0.3934, 0.0, 0.4041, 6.428e-08, 0.2043, 0.9378, 0.1929, 0.9378, 0.1929, 6.669e-08, 0.2043, 6.683e-08, 0.3934, 0.9378, 0.382, 0.9378, 0.382, 0.0, 0.3934, 0.0, 0.1929, 0.9378, 0.1822, 0.9378, 0.1822, 2.273e-09, 0.1929, 6.669e-08, 0.6284, 0.4706, 0.6284, 0.4669, 0.6428, 0.4669, 0.6428, 0.4706, 0.6428, 0.3814, 0.6428, 0.3865, 0.6284, 0.3865, 0.6284, 0.3814, 0.6284, 0.4251, 0.6284, 0.4203, 0.6428, 0.4203, 0.6428, 0.4251, 0.6284, 0.4, 0.6284, 0.3956, 0.6428, 0.3956, 0.6428, 0.4, 0.6428, 0.3761, 0.6428, 0.3814, 0.6284, 0.3814, 0.6284, 0.3761, 0.6284, 0.4294, 0.6284, 0.4251, 0.6428, 0.4251, 0.6428, 0.4294, 0.6284, 0.4048, 0.6284, 0.4, 0.6428, 0.4, 0.6428, 0.4048, 0.6428, 0.371, 0.6428, 0.3761, 0.6284, 0.3761, 0.6284, 0.371, 0.6284, 0.4331, 0.6284, 0.4294, 0.6428, 0.4294, 0.6428, 0.4331, 0.6284, 0.4099, 0.6284, 0.4048, 0.6428, 0.4048, 0.6428, 0.4099, 0.6428, 0.3662, 0.6428, 0.371, 0.6284, 0.371, 0.6284, 0.3662, 0.6428, 0.5038, 0.6428, 0.5081, 0.6284, 0.5081, 0.6284, 0.5038, 0.6284, 0.4152, 0.6284, 0.4099, 0.6428, 0.4099, 0.6428, 0.4152, 0.6428, 0.3618, 0.6428, 0.3662, 0.6284, 0.3662, 0.6284, 0.3618, 0.6428, 0.499, 0.6428, 0.5038, 0.6284, 0.5038, 0.6284, 0.499, 0.6284, 0.4203, 0.6284, 0.4152, 0.6428, 0.4152, 0.6428, 0.4203, 0.6428, 0.3582, 0.6428, 0.3618, 0.6284, 0.3618, 0.6284, 0.3582, 0.6428, 0.4938, 0.6428, 0.499, 0.6284, 0.499, 0.6284, 0.4938, 0.6284, 0.4375, 0.6284, 0.4331, 0.6428, 0.4331, 0.6428, 0.4375, 0.6428, 0.4886, 0.6428, 0.4938, 0.6284, 0.4938, 0.6284, 0.4886, 0.6284, 0.4423, 0.6284, 0.4375, 0.6428, 0.4375, 0.6428, 0.4423, 0.6428, 0.4835, 0.6428, 0.4886, 0.6284, 0.4886, 0.6284, 0.4835, 0.6284, 0.4474, 0.6284, 0.4423, 0.6428, 0.4423, 0.6428, 0.4474, 0.6428, 0.4787, 0.6428, 0.4835, 0.6284, 0.4835, 0.6284, 0.4787, 0.6284, 0.4527, 0.6284, 0.4474, 0.6428, 0.4474, 0.6428, 0.4527, 0.6428, 0.4743, 0.6428, 0.4787, 0.6284, 0.4787, 0.6284, 0.4743, 0.6284, 0.4578, 0.6284, 0.4527, 0.6428, 0.4527, 0.6428, 0.4578, 0.6428, 0.4706, 0.6428, 0.4743, 0.6284, 0.4743, 0.6284, 0.4706, 0.6284, 0.4626, 0.6284, 0.4578, 0.6428, 0.4578, 0.6428, 0.4626, 0.6428, 0.3913, 0.6428, 0.3956, 0.6284, 0.3956, 0.6284, 0.3913, 0.6284, 0.4669, 0.6284, 0.4626, 0.6428, 0.4626, 0.6428, 0.4669, 0.6428, 0.3865, 0.6428, 0.3913, 0.6284, 0.3913, 0.6284, 0.3865, 0.7959, 0.1061, 0.76, 0.105, 0.799, 0.08672, 0.8091, 0.08701, 0.6496, 0.0921, 0.6356, 0.08727, 0.7639, 0.08172, 0.7678, 0.08308, 0.9022, 0.05604, 0.9326, 0.05894, 0.8476, 0.07374, 0.839, 0.07292, 0.8325, 0.1061, 0.7959, 0.1061, 0.8091, 0.08701, 0.8194, 0.08701, 0.8684, 0.05404, 0.9022, 0.05604, 0.839, 0.07292, 0.8295, 0.07236, 0.8684, 0.105, 0.8325, 0.1061, 0.8194, 0.08701, 0.8295, 0.08672, 0.8325, 0.05303, 0.8684, 0.05404, 0.8295, 0.07236, 0.8194, 0.07207, 0.9022, 0.103, 0.8684, 0.105, 0.8295, 0.08672, 0.839, 0.08616, 0.7959, 0.05303, 0.8325, 0.05303, 0.8194, 0.07207, 0.8091, 0.07207, 0.9326, 0.1001, 0.9022, 0.103, 0.839, 0.08616, 0.8476, 0.08534, 0.76, 0.05404, 0.7959, 0.05303, 0.8091, 0.07207, 0.799, 0.07236, 0.9585, 0.09644, 0.9326, 0.1001, 0.8476, 0.08534, 0.8549, 0.0843, 0.7262, 0.05604, 0.76, 0.05404, 0.799, 0.07236, 0.7894, 0.07292, 0.9789, 0.0921, 0.9585, 0.09644, 0.8549, 0.0843, 0.8606, 0.08308, 0.6958, 0.05894, 0.7262, 0.05604, 0.7894, 0.07292, 0.7809, 0.07374, 0.9929, 0.08727, 0.9789, 0.0921, 0.8606, 0.08308, 0.8645, 0.08172, 0.6699, 0.06264, 0.6958, 0.05894, 0.7809, 0.07374, 0.7736, 0.07478, 1.0, 0.08215, 0.9929, 0.08727, 0.8645, 0.08172, 0.8666, 0.08027, 0.6496, 0.06698, 0.6699, 0.06264, 0.7736, 0.07478, 0.7678, 0.076, 1.0, 0.07693, 1.0, 0.08215, 0.8666, 0.08027, 0.8666, 0.0788, 0.6699, 0.09644, 0.6496, 0.0921, 0.7678, 0.08308, 0.7736, 0.0843, 0.6356, 0.0718, 0.6496, 0.06698, 0.7678, 0.076, 0.7639, 0.07736, 0.9929, 0.0718, 1.0, 0.07693, 0.8666, 0.0788, 0.8645, 0.07736, 0.6958, 0.1001, 0.6699, 0.09644, 0.7736, 0.0843, 0.7809, 0.08534, 0.6284, 0.07693, 0.6356, 0.0718, 0.7639, 0.07736, 0.7619, 0.0788, 0.9789, 0.06698, 0.9929, 0.0718, 0.8645, 0.07736, 0.8606, 0.076, 0.7262, 0.103, 0.6958, 0.1001, 0.7809, 0.08534, 0.7894, 0.08616, 0.6284, 0.08215, 0.6284, 0.07693, 0.7619, 0.0788, 0.7619, 0.08027, 0.9585, 0.06264, 0.9789, 0.06698, 0.8606, 0.076, 0.8549, 0.07478, 0.76, 0.105, 0.7262, 0.103, 0.7894, 0.08616, 0.799, 0.08672, 0.6356, 0.08727, 0.6284, 0.08215, 0.7619, 0.08027, 0.7639, 0.08172, 0.9326, 0.05894, 0.9585, 0.06264, 0.8549, 0.07478, 0.8476, 0.07374, 0.05592, 1.0, 0.04581, 1.0, 0.04581, 6.052e-06, 0.05592, 7.373e-06, 0.5899, 1.0, 0.5798, 1.0, 0.5798, 6.431e-06, 0.5899, 5.045e-06, 0.06544, 1.0, 0.05592, 1.0, 0.05592, 7.373e-06, 0.06544, 8.618e-06, 0.6002, 1.0, 0.5899, 1.0, 0.5899, 5.045e-06, 0.6002, 3.697e-06, 0.07402, 1.0, 0.06544, 1.0, 0.06544, 8.618e-06, 0.07402, 9.739e-06, 0.6103, 1.0, 0.6002, 1.0, 0.6002, 3.697e-06, 0.6103, 2.44e-06, 0.08131, 1.0, 0.07402, 1.0, 0.07402, 9.739e-06, 0.08131, 1.069e-05, 0.6199, 1.0, 0.6103, 1.0, 0.6103, 2.44e-06, 0.6199, 1.195e-06, 0.4222, 1.0, 0.4137, 1.0, 0.4137, 1.103e-06, 0.4222, 1.121e-06, 0.6284, 1.0, 0.6199, 1.0, 0.6199, 1.195e-06, 0.6284, 7.444e-08, 0.4318, 1.0, 0.4222, 1.0, 0.4222, 1.121e-06, 0.4318, 1.062e-06, 0.495, 1.0, 0.4877, 1.0, 0.4877, 4.312e-08, 0.495, 8.403e-09, 0.4419, 1.0, 0.4318, 1.0, 0.4318, 1.062e-06, 0.4419, 9.323e-07, 0.5531, 1.0, 0.5436, 1.0, 0.5436, 5.059e-07, 0.5531, 6.928e-07, 0.5036, 1.0, 0.495, 1.0, 0.495, 8.403e-09, 0.5036, 5.447e-08, 0.4522, 1.0, 0.4419, 1.0, 0.4419, 9.323e-07, 0.4522, 7.996e-07, 0.5617, 1.0, 0.5531, 1.0, 0.5531, 6.928e-07, 0.5617, 8.674e-07, 0.5131, 1.0, 0.5036, 1.0, 0.5036, 5.447e-08, 0.5131, 1.128e-07, 0.4623, 1.0, 0.4522, 1.0, 0.4522, 7.996e-07, 0.4623, 6.694e-07, 0.00729, 1.0, 0.0, 1.0, 9.496e-08, 6.429e-08, 0.00729, 1.017e-06, 0.5232, 1.0, 0.5131, 1.0, 0.5131, 1.128e-07, 0.5232, 1.787e-07, 0.4718, 1.0, 0.4623, 1.0, 0.4623, 6.694e-07, 0.4718, 4.825e-07, 0.01586, 1.0, 0.00729, 1.0, 0.00729, 1.017e-06, 0.01586, 2.138e-06, 0.5335, 1.0, 0.5232, 1.0, 0.5232, 1.787e-07, 0.5335, 3.114e-07, 0.4804, 1.0, 0.4718, 1.0, 0.4718, 4.825e-07, 0.4804, 2.436e-07, 0.02539, 1.0, 0.01586, 1.0, 0.01586, 2.138e-06, 0.02539, 3.383e-06, 0.5436, 1.0, 0.5335, 1.0, 0.5335, 3.114e-07, 0.5436, 5.059e-07, 0.4877, 1.0, 0.4804, 1.0, 0.4804, 2.436e-07, 0.4877, 2.116e-08, 0.0355, 1.0, 0.02539, 1.0, 0.02539, 3.383e-06, 0.0355, 4.704e-06, 0.5703, 1.0, 0.5617, 1.0, 0.5617, 8.796e-06, 0.5703, 7.676e-06, 0.04581, 1.0, 0.0355, 1.0, 0.0355, 4.704e-06, 0.04581, 6.052e-06, 0.5798, 1.0, 0.5703, 1.0, 0.5703, 7.676e-06, 0.5798, 6.431e-06, 0.7865, 0.1476, 0.7773, 0.1496, 0.7584, 0.1473, 0.7649, 0.1459, 0.6725, 0.1313, 0.6878, 0.1304, 0.6949, 0.1338, 0.6841, 0.1344, 0.7773, 0.1496, 0.7657, 0.1512, 0.7501, 0.1485, 0.7584, 0.1473, 0.6878, 0.1304, 0.704, 0.13, 0.7064, 0.1334, 0.6949, 0.1338, 0.7657, 0.1512, 0.7519, 0.1525, 0.7404, 0.1494, 0.7501, 0.1485, 0.704, 0.13, 0.7205, 0.13, 0.7181, 0.1334, 0.7064, 0.1334, 0.7519, 0.1525, 0.7367, 0.1534, 0.7296, 0.1501, 0.7404, 0.1494, 0.7205, 0.13, 0.7367, 0.1304, 0.7296, 0.1338, 0.7181, 0.1334, 0.7367, 0.1534, 0.7205, 0.1539, 0.7181, 0.1504, 0.7296, 0.1501, 0.7367, 0.1304, 0.7519, 0.1313, 0.7404, 0.1344, 0.7296, 0.1338, 0.7205, 0.1539, 0.704, 0.1539, 0.7064, 0.1504, 0.7181, 0.1504, 0.7519, 0.1313, 0.7657, 0.1326, 0.7501, 0.1353, 0.7404, 0.1344, 0.704, 0.1539, 0.6878, 0.1534, 0.6949, 0.1501, 0.7064, 0.1504, 0.7657, 0.1326, 0.7773, 0.1343, 0.7584, 0.1365, 0.7501, 0.1353, 0.6878, 0.1534, 0.6725, 0.1525, 0.6841, 0.1494, 0.6949, 0.1501, 0.7773, 0.1343, 0.7865, 0.1363, 0.7649, 0.1379, 0.7584, 0.1365, 0.6284, 0.1431, 0.6284, 0.1408, 0.6528, 0.1411, 0.6528, 0.1428, 0.6725, 0.1525, 0.6588, 0.1512, 0.6743, 0.1485, 0.6841, 0.1494, 0.7865, 0.1363, 0.7928, 0.1384, 0.7694, 0.1395, 0.7649, 0.1379, 0.6284, 0.1408, 0.6317, 0.1384, 0.6551, 0.1395, 0.6528, 0.1411, 0.6588, 0.1512, 0.6471, 0.1496, 0.6661, 0.1473, 0.6743, 0.1485, 0.7928, 0.1384, 0.7961, 0.1408, 0.7717, 0.1411, 0.7694, 0.1395, 0.6317, 0.1384, 0.638, 0.1363, 0.6596, 0.1379, 0.6551, 0.1395, 0.6471, 0.1496, 0.638, 0.1476, 0.6596, 0.1459, 0.6661, 0.1473, 0.7961, 0.1408, 0.7961, 0.1431, 0.7717, 0.1428, 0.7717, 0.1411, 0.638, 0.1363, 0.6471, 0.1343, 0.6661, 0.1365, 0.6596, 0.1379, 0.638, 0.1476, 0.6317, 0.1454, 0.6551, 0.1444, 0.6596, 0.1459, 0.7961, 0.1431, 0.7928, 0.1454, 0.7694, 0.1444, 0.7717, 0.1428, 0.6471, 0.1343, 0.6588, 0.1326, 0.6743, 0.1353, 0.6661, 0.1365, 0.6317, 0.1454, 0.6284, 0.1431, 0.6528, 0.1428, 0.6551, 0.1444, 0.7928, 0.1454, 0.7865, 0.1476, 0.7649, 0.1459, 0.7694, 0.1444, 0.6588, 0.1326, 0.6725, 0.1313, 0.6841, 0.1344, 0.6743, 0.1353])
me_circle.update()

# ---- objects
ob_circle = bpy.data.objects.new('Circle', me_circle)

# ---- transforms, parenting, visibility, modifiers, constraints
ob_circle.location = (0.0, 0.0, 3.757)

# ---- collection membership
col_collection.objects.link(ob_circle)

# ---- scene / render settings (as saved in the file)
scene.frame_start = 1; scene.frame_end = 250; scene.frame_set(1)
scene.render.engine = 'BLENDER_EEVEE_NEXT'
scene.cycles.sampling_pattern = 'TABULATED_SOBOL'
scene.eevee.ray_tracing_options.trace_max_roughness = 0.0
bpy.context.view_layer.update()

# ---- added for rendering (the .blend has no active camera and no usable light): camera, sun
cam_auto = bpy.data.cameras.new('AutoCamera')
cam_auto.lens = 50.0
cam_auto.sensor_width = 36.0
cam_auto.clip_end = 1969.24
ob_auto_camera = bpy.data.objects.new('AutoCamera', cam_auto)
scene.collection.objects.link(ob_auto_camera)
ob_auto_camera.location = (112.208, -134.649, 151.738)
ob_auto_camera.rotation_euler = (1.09748, -7.21219e-08, 0.694738)
scene.camera = ob_auto_camera
light_auto_sun = bpy.data.lights.new('AutoSun', 'SUN')
light_auto_sun.energy = 3.0
light_auto_sun.angle = 0.0523599
ob_auto_sun = bpy.data.objects.new('AutoSun', light_auto_sun)
scene.collection.objects.link(ob_auto_sun)
ob_auto_sun.rotation_euler = (0.872665, 0.174533, 0.523599)
bpy.context.view_layer.update()
